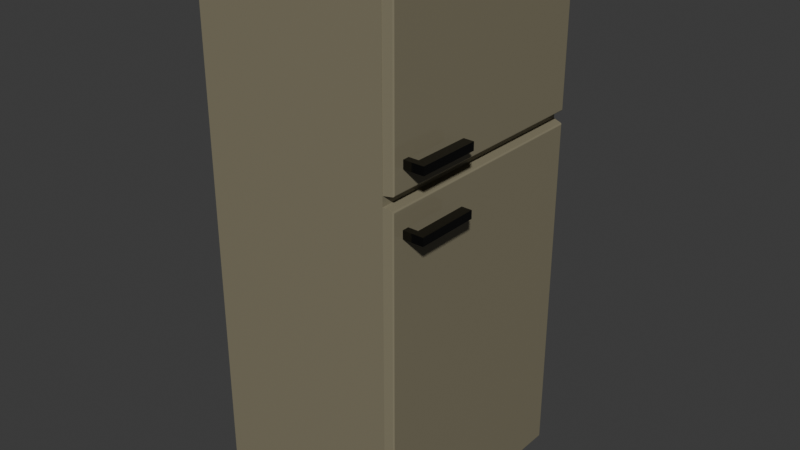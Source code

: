 # Source: kit_Fridge.blend  (saved by Blender 5.1.30; exported with 4.5.12 LTS)
import bpy
from mathutils import Matrix  # noqa: F401  (used for matrix-valued properties, if any)

bpy.ops.wm.read_factory_settings(use_empty=True)
scene = bpy.context.scene
scene.name = 'Scene'

# ---- collections
col_collection = bpy.data.collections.new('Collection'); scene.collection.children.link(col_collection)

# ---- materials (node trees are filled in below, after node groups)
mat_material = bpy.data.materials.new('Material')
mat_material.alpha_threshold = 0.0
mat_material.use_backface_culling_lightprobe_volume = False
mat_material.roughness = 0.5
mat_material.line_color = (0.0, 0.0, 0.0, 1.0)
mat_metal = bpy.data.materials.new('Metal')
mat_metal.alpha_threshold = 0.0
mat_metal.use_backface_culling_lightprobe_volume = False
mat_metal.roughness = 0.5
mat_metal.line_color = (0.0, 0.0, 0.0, 1.0)

# ---- material node trees
mat_material.use_nodes = True; mat_material.node_tree.nodes.clear()
_N = mat_material.node_tree.nodes; _L = mat_material.node_tree.links
n0 = _N.new('ShaderNodeOutputMaterial'); n0.name = 'Material Output'; n0.location = (200, 100)
n1 = _N.new('ShaderNodeBsdfPrincipled'); n1.name = 'Principled BSDF'; n1.location = (-200, 100)
n1.inputs[0].default_value = (0.2356, 0.2125, 0.1408, 1.0)
n1.inputs[2].default_value = 0.1161
_L.new(n1.outputs[0], n0.inputs[0])
n0.is_active_output = True
mat_metal.use_nodes = True; mat_metal.node_tree.nodes.clear()
_N = mat_metal.node_tree.nodes; _L = mat_metal.node_tree.links
n0 = _N.new('ShaderNodeOutputMaterial'); n0.name = 'Material Output'; n0.location = (200, 100)
n1 = _N.new('ShaderNodeBsdfPrincipled'); n1.name = 'Principled BSDF'; n1.location = (-200, 100)
n1.inputs[0].default_value = (0.06908, 0.06908, 0.06908, 1.0)
n1.inputs[1].default_value = 1.0
n1.inputs[2].default_value = 0.1339
_L.new(n1.outputs[0], n0.inputs[0])
n0.is_active_output = True

# ---- world
world_world = bpy.data.worlds.new('World'); scene.world = world_world
world_world.use_nodes = True; world_world.node_tree.nodes.clear()
_N = world_world.node_tree.nodes; _L = world_world.node_tree.links
n0 = _N.new('ShaderNodeOutputWorld'); n0.name = 'World Output'; n0.location = (200, 100)
n1 = _N.new('ShaderNodeBackground'); n1.name = 'Background'; n1.location = (-200, 100)
n1.inputs[0].default_value = (0.05088, 0.05088, 0.05088, 1.0)
_L.new(n1.outputs[0], n0.inputs[0])
n0.is_active_output = True
world_world.color = (0.05088, 0.05088, 0.05088)
world_world.sun_shadow_jitter_overblur = 0.0

# ---- meshes
me_cube = bpy.data.meshes.new('Cube')
me_cube.from_pydata([(0.325, 0.4, 1.78), (0.325, 0.4, 0.0), (0.325, -0.4, 1.78), (0.325, -0.4, 0.0), (-0.325, 0.4, 1.78), (-0.325, 0.4, 0.0), (-0.325, -0.4, 1.78), (-0.325, -0.4, 0.0), (0.325, 0.4, 1.206), (-0.325, -0.4, 1.206), (0.325, -0.4, 1.206), (-0.325, 0.4, 1.206), (0.325, 0.3785, 1.765), (0.325, -0.3785, 1.765), (0.325, 0.3785, 1.222), (0.325, -0.3785, 1.222), (-0.202, 0.3785, 1.765), (-0.202, -0.3785, 1.765), (-0.202, 0.3785, 1.222), (-0.202, -0.3785, 1.222), (0.325, 0.3807, 1.177), (0.325, 0.3807, 0.02914), (0.325, -0.3807, 1.177), (0.325, -0.3807, 0.02914), (-0.1676, 0.3807, 1.177), (-0.1676, 0.3807, 0.02914), (-0.1676, -0.3807, 1.177), (-0.1676, -0.3807, 0.02914), (0.325, 0.4, 0.7929), (0.325, 0.4, 0.8155), (0.325, 0.4, 0.3908), (0.325, 0.4, 0.4134), (0.325, -0.4, 0.8155), (0.325, -0.4, 0.7929), (0.325, -0.4, 0.4134), (0.325, -0.4, 0.3908), (-0.325, 0.4, 0.8154), (-0.325, 0.4, 0.793), (-0.325, 0.4, 0.4133), (-0.325, 0.4, 0.3909), (-0.325, -0.4, 0.4133), (-0.325, -0.4, 0.3909), (-0.325, -0.4, 0.8154), (-0.325, -0.4, 0.793), (0.325, 0.3807, 0.7832), (0.325, 0.3807, 0.8057), (0.325, 0.3807, 0.4006), (0.325, 0.3807, 0.4231), (0.325, -0.3807, 0.8057), (0.325, -0.3807, 0.7832), (0.325, -0.3807, 0.4231), (0.325, -0.3807, 0.4006), (-0.1676, 0.3807, 0.8057), (-0.1676, 0.3807, 0.7832), (-0.1676, 0.3807, 0.4231), (-0.1676, 0.3807, 0.4006), (-0.1676, -0.3807, 0.7832), (-0.1676, -0.3807, 0.8057), (-0.1676, -0.3807, 0.4006), (-0.1676, -0.3807, 0.4231)], [], [(0, 4, 6, 2), (10, 2, 6, 9), (9, 6, 4, 11), (5, 1, 3, 7), (2, 10, 15, 13), (11, 4, 0, 8), (8, 10, 22, 20), (15, 14, 18, 19), (8, 0, 12, 14), (10, 8, 14, 15), (0, 2, 13, 12), (18, 16, 17, 19), (14, 12, 16, 18), (13, 15, 19, 17), (12, 13, 17, 16), (23, 21, 25, 27), (3, 1, 21, 23), (20, 22, 26, 24), (59, 50, 47, 54), (50, 51, 46, 47), (31, 47, 46, 30), (29, 45, 44, 28), (33, 49, 48, 32), (35, 51, 50, 34), (34, 40, 41, 35), (32, 42, 43, 33), (40, 38, 39, 41), (42, 36, 37, 43), (38, 31, 30, 39), (36, 29, 28, 37), (29, 8, 20, 45), (38, 37, 28, 31), (31, 28, 44, 47), (36, 11, 8, 29), (5, 39, 30, 1), (1, 30, 46, 21), (10, 32, 48, 22), (34, 33, 43, 40), (32, 10, 9, 42), (33, 34, 50, 49), (3, 35, 41, 7), (35, 3, 23, 51), (42, 9, 11, 36), (40, 43, 37, 38), (7, 41, 39, 5), (45, 20, 24, 52), (47, 44, 53, 54), (21, 46, 55, 25), (49, 50, 59, 56), (22, 48, 57, 26), (51, 23, 27, 58), (54, 53, 56, 59), (52, 24, 26, 57), (25, 55, 58, 27), (55, 46, 51, 58), (48, 49, 44, 45), (57, 48, 45, 52), (53, 44, 49, 56)])
_uv = me_cube.uv_layers.new(name='UVMap')
_uv.uv.foreach_set('vector', [0.625, 0.5, 0.875, 0.5, 0.875, 0.75, 0.625, 0.75, 0.5444, 0.75, 0.625, 0.75, 0.625, 1.0, 0.5444, 1.0, 0.5444, 0.0, 0.625, 0.0, 0.625, 0.25, 0.5444, 0.25, 0.125, 0.5, 0.375, 0.5, 0.375, 0.75, 0.125, 0.75, 0.625, 0.75, 0.5444, 0.75, 0.5444, 0.75, 0.625, 0.75, 0.5444, 0.25, 0.625, 0.25, 0.625, 0.5, 0.5444, 0.5, 0.5444, 0.5, 0.5444, 0.75, 0.5444, 0.75, 0.5444, 0.5, 0.5444, 0.75, 0.5444, 0.5, 0.5444, 0.5, 0.5444, 0.75, 0.5444, 0.5, 0.625, 0.5, 0.625, 0.5, 0.5444, 0.5, 0.5444, 0.75, 0.5444, 0.5, 0.5444, 0.5, 0.5444, 0.75, 0.625, 0.5, 0.625, 0.75, 0.625, 0.75, 0.625, 0.5, 0.5444, 0.5, 0.625, 0.5, 0.625, 0.75, 0.5444, 0.75, 0.5444, 0.5, 0.625, 0.5, 0.625, 0.5, 0.5444, 0.5, 0.625, 0.75, 0.5444, 0.75, 0.5444, 0.75, 0.625, 0.75, 0.625, 0.5, 0.625, 0.75, 0.625, 0.75, 0.625, 0.5, 0.375, 0.75, 0.375, 0.5, 0.375, 0.5, 0.375, 0.75, 0.375, 0.75, 0.375, 0.5, 0.375, 0.5, 0.375, 0.75, 0.5444, 0.5, 0.5444, 0.75, 0.5444, 0.75, 0.5444, 0.5, 0.0, 0.0, 0.0, 0.0, 0.0, 0.0, 0.0, 0.0, 0.4331, 0.75, 0.4298, 0.75, 0.4298, 0.5, 0.4331, 0.5, 0.4331, 0.5, 0.4331, 0.5, 0.4298, 0.5, 0.4299, 0.5, 0.4895, 0.5, 0.4896, 0.5, 0.4863, 0.5, 0.4864, 0.5, 0.4864, 0.75, 0.4863, 0.75, 0.4896, 0.75, 0.4895, 0.75, 0.4299, 0.75, 0.4298, 0.75, 0.4331, 0.75, 0.4331, 0.75, 0.4331, 0.75, 0.4331, 1.0, 0.4299, 1.0, 0.4299, 0.75, 0.4895, 0.75, 0.4895, 1.0, 0.4864, 1.0, 0.4864, 0.75, 0.4331, 0.0, 0.4331, 0.25, 0.4299, 0.25, 0.4299, 0.0, 0.4895, 0.0, 0.4895, 0.25, 0.4864, 0.25, 0.4864, 0.0, 0.4331, 0.25, 0.4331, 0.5, 0.4299, 0.5, 0.4299, 0.25, 0.4895, 0.25, 0.4895, 0.5, 0.4864, 0.5, 0.4864, 0.25, 0.4895, 0.5, 0.5444, 0.5, 0.5444, 0.5, 0.4896, 0.5, 0.4331, 0.25, 0.4864, 0.25, 0.4864, 0.5, 0.4331, 0.5, 0.4331, 0.5, 0.4864, 0.5, 0.4863, 0.5, 0.4331, 0.5, 0.4895, 0.25, 0.5444, 0.25, 0.5444, 0.5, 0.4895, 0.5, 0.375, 0.25, 0.4299, 0.25, 0.4299, 0.5, 0.375, 0.5, 0.375, 0.5, 0.4299, 0.5, 0.4298, 0.5, 0.375, 0.5, 0.5444, 0.75, 0.4895, 0.75, 0.4896, 0.75, 0.5444, 0.75, 0.4331, 0.75, 0.4864, 0.75, 0.4864, 1.0, 0.4331, 1.0, 0.4895, 0.75, 0.5444, 0.75, 0.5444, 1.0, 0.4895, 1.0, 0.4864, 0.75, 0.4331, 0.75, 0.4331, 0.75, 0.4863, 0.75, 0.375, 0.75, 0.4299, 0.75, 0.4299, 1.0, 0.375, 1.0, 0.4299, 0.75, 0.375, 0.75, 0.375, 0.75, 0.4298, 0.75, 0.4895, 0.0, 0.5444, 0.0, 0.5444, 0.25, 0.4895, 0.25, 0.4331, 0.0, 0.4864, 0.0, 0.4864, 0.25, 0.4331, 0.25, 0.375, 0.0, 0.4299, 0.0, 0.4299, 0.25, 0.375, 0.25, 0.4896, 0.5, 0.5444, 0.5, 0.5444, 0.5, 0.4896, 0.5, 0.4331, 0.5, 0.4863, 0.5, 0.4863, 0.5, 0.4331, 0.5, 0.375, 0.5, 0.4298, 0.5, 0.4298, 0.5, 0.375, 0.5, 0.4863, 0.75, 0.4331, 0.75, 0.4331, 0.75, 0.4863, 0.75, 0.5444, 0.75, 0.4896, 0.75, 0.4896, 0.75, 0.5444, 0.75, 0.4298, 0.75, 0.375, 0.75, 0.375, 0.75, 0.4298, 0.75, 0.4331, 0.5, 0.4863, 0.5, 0.4863, 0.75, 0.4331, 0.75, 0.4896, 0.5, 0.5444, 0.5, 0.5444, 0.75, 0.4896, 0.75, 0.375, 0.5, 0.4298, 0.5, 0.4298, 0.75, 0.375, 0.75, 0.0, 0.0, 0.0, 0.0, 0.0, 0.0, 0.0, 0.0, 0.4896, 0.75, 0.4863, 0.75, 0.4863, 0.5, 0.4896, 0.5, 0.0, 0.0, 0.0, 0.0, 0.0, 0.0, 0.0, 0.0, 0.0, 0.0, 0.0, 0.0, 0.0, 0.0, 0.0, 0.0])
me_cube.materials.append(mat_material)
me_cube.use_mirror_vertex_groups = False
me_cube.update()
me_cube_001 = bpy.data.meshes.new('Cube.001')
me_cube_001.from_pydata([(0.0, 0.0, 0.2799), (0.0, -0.7967, 0.2799), (0.0, 0.0, -0.2799), (0.0, -0.7967, -0.2799), (0.03344, -0.008548, 0.2722), (0.02893, -0.004519, 0.2767), (0.03313, -0.007211, 0.2738), (0.03217, -0.005962, 0.2752), (0.03067, -0.005019, 0.2763), (0.02893, -0.7921, 0.2767), (0.03344, -0.7881, 0.2722), (0.03067, -0.7916, 0.2763), (0.03217, -0.7907, 0.2752), (0.03313, -0.7894, 0.2738), (0.03344, -0.008548, -0.2722), (0.02893, -0.004519, -0.2767), (0.03313, -0.007211, -0.2738), (0.03217, -0.005962, -0.2752), (0.03067, -0.005018, -0.2763), (0.02893, -0.7921, -0.2767), (0.03344, -0.7881, -0.2722), (0.03067, -0.7916, -0.2763), (0.03217, -0.7907, -0.2752), (0.03313, -0.7894, -0.2738)], [], [(2, 3, 1, 0), (5, 9, 11, 8), (8, 11, 12, 7), (7, 12, 13, 6), (6, 13, 10, 4), (4, 14, 16, 6), (6, 16, 17, 7), (7, 17, 18, 8), (8, 18, 15, 5), (9, 19, 21, 11), (11, 21, 22, 12), (12, 22, 23, 13), (13, 23, 20, 10), (14, 20, 23, 16), (16, 23, 22, 17), (17, 22, 21, 18), (18, 21, 19, 15), (0, 1, 9, 5), (14, 4, 10, 20), (2, 0, 5, 15), (1, 3, 19, 9), (3, 2, 15, 19)])
_uv = me_cube_001.uv_layers.new(name='UVMap')
_uv.uv.foreach_set('vector', [0.5444, 0.5, 0.5444, 0.75, 0.625, 0.75, 0.625, 0.5, 0.625, 0.5, 0.625, 0.75, 0.625, 0.75, 0.625, 0.5, 0.625, 0.5, 0.625, 0.75, 0.6249, 0.7499, 0.6249, 0.5001, 0.6249, 0.5001, 0.6249, 0.7499, 0.6246, 0.7494, 0.6246, 0.5006, 0.6246, 0.5006, 0.6246, 0.7494, 0.6244, 0.7489, 0.6244, 0.5011, 0.6244, 0.5011, 0.545, 0.5011, 0.5448, 0.5006, 0.6246, 0.5006, 0.6246, 0.5006, 0.5448, 0.5006, 0.5445, 0.5001, 0.6249, 0.5001, 0.6249, 0.5001, 0.5445, 0.5001, 0.5444, 0.5, 0.625, 0.5, 0.625, 0.5, 0.5444, 0.5, 0.5444, 0.5, 0.625, 0.5, 0.625, 0.75, 0.5444, 0.75, 0.5444, 0.75, 0.625, 0.75, 0.625, 0.75, 0.5444, 0.75, 0.5445, 0.7499, 0.6249, 0.7499, 0.6249, 0.7499, 0.5445, 0.7499, 0.5448, 0.7494, 0.6246, 0.7494, 0.6246, 0.7494, 0.5448, 0.7494, 0.545, 0.7489, 0.6244, 0.7489, 0.545, 0.5011, 0.545, 0.7489, 0.5448, 0.7494, 0.5448, 0.5006, 0.5448, 0.5006, 0.5448, 0.7494, 0.5445, 0.7499, 0.5445, 0.5001, 0.5445, 0.5001, 0.5445, 0.7499, 0.5444, 0.75, 0.5444, 0.5, 0.5444, 0.5, 0.5444, 0.75, 0.5444, 0.75, 0.5444, 0.5, 0.625, 0.5, 0.625, 0.75, 0.625, 0.75, 0.625, 0.5, 0.545, 0.5011, 0.6244, 0.5011, 0.6244, 0.7489, 0.545, 0.7489, 0.5444, 0.5, 0.625, 0.5, 0.625, 0.5, 0.5444, 0.5, 0.625, 0.75, 0.5444, 0.75, 0.5444, 0.75, 0.625, 0.75, 0.5444, 0.75, 0.5444, 0.5, 0.5444, 0.5, 0.5444, 0.75])
me_cube_001.materials.append(mat_material)
me_cube_001.use_mirror_vertex_groups = False
me_cube_001.update()
me_cube_002 = bpy.data.meshes.new('Cube.002')
me_cube_002.from_pydata([(-0.1854, 0.0, 0.06399), (-0.1697, 0.0, 0.06399), (-0.1722, 0.377, 0.06071), (-0.1828, 0.377, 0.06071), (0.1042, 0.377, 0.06071), (0.09357, 0.377, 0.06071), (0.05648, 0.0, 0.06399), (0.07218, 0.0, 0.06399), (0.06964, 0.377, 0.06071), (0.05902, 0.377, 0.06071), (0.02193, 0.0, 0.06399), (0.03763, 0.0, 0.06399), (0.03509, 0.377, 0.06071), (0.02447, 0.377, 0.06071), (-0.01262, 0.0, 0.06399), (0.003079, 0.0, 0.06399), (0.0005402, 0.377, 0.06071), (-0.01008, 0.377, 0.06071), (-0.04716, 0.0, 0.06399), (-0.03147, 0.0, 0.06399), (-0.03401, 0.377, 0.06071), (-0.04463, 0.377, 0.06071), (-0.08171, 0.0, 0.06399), (-0.06602, 0.0, 0.06399), (-0.06856, 0.377, 0.06071), (-0.07917, 0.377, 0.06071), (-0.1163, 0.0, 0.06399), (-0.1006, 0.0, 0.06399), (-0.1031, 0.377, 0.06071), (-0.1137, 0.377, 0.06071), (-0.1508, 0.0, 0.06399), (-0.1351, 0.0, 0.06399), (-0.1377, 0.377, 0.06071), (-0.1483, 0.377, 0.06071), (0.3115, 0.377, 0.05125), (0.3009, 0.377, 0.05125), (0.2769, 0.377, 0.05125), (0.2663, 0.377, 0.05125), (0.2424, 0.377, 0.05125), (0.2318, 0.377, 0.05125), (0.2078, 0.377, 0.05125), (0.1972, 0.377, 0.05125), (0.1733, 0.377, 0.05125), (0.1627, 0.377, 0.05125), (0.1387, 0.377, 0.05125), (0.1281, 0.377, 0.05125), (0.1042, 0.377, 0.05125), (0.09357, 0.377, 0.05125), (0.06964, 0.377, 0.05125), (0.05902, 0.377, 0.05125), (0.03509, 0.377, 0.05125), (0.02447, 0.377, 0.05125), (0.0005402, 0.377, 0.05125), (-0.01008, 0.377, 0.05125), (-0.03401, 0.377, 0.05125), (-0.04463, 0.377, 0.05125), (-0.06856, 0.377, 0.05125), (-0.07917, 0.377, 0.05125), (-0.1031, 0.377, 0.05125), (-0.1137, 0.377, 0.05125), (-0.1377, 0.377, 0.05125), (-0.1483, 0.377, 0.05125), (-0.1722, 0.377, 0.05125), (-0.1828, 0.377, 0.05125), (0.2983, 0.0, 0.04797), (0.314, 0.0, 0.04797), (0.2638, 0.0, 0.04797), (0.2795, 0.0, 0.04797), (0.2292, 0.0, 0.04797), (0.2449, 0.0, 0.04797), (0.1947, 0.0, 0.04797), (0.2104, 0.0, 0.04797), (0.1601, 0.0, 0.04797), (0.1758, 0.0, 0.04797), (0.1256, 0.0, 0.04797), (0.1413, 0.0, 0.04797), (0.09103, 0.0, 0.04797), (0.1067, 0.0, 0.04797), (0.05648, 0.0, 0.04797), (0.07218, 0.0, 0.04797), (0.02193, 0.0, 0.04797), (0.03763, 0.0, 0.04797), (-0.01262, 0.0, 0.04797), (0.003079, 0.0, 0.04797), (-0.04716, 0.0, 0.04797), (-0.03147, 0.0, 0.04797), (-0.08171, 0.0, 0.04797), (-0.06602, 0.0, 0.04797), (-0.1163, 0.0, 0.04797), (-0.1006, 0.0, 0.04797), (-0.1508, 0.0, 0.04797), (-0.1351, 0.0, 0.04797), (-0.1854, 0.0, 0.04797), (-0.1697, 0.0, 0.04797), (0.1067, 0.0, 0.06399), (0.09103, 0.0, 0.06399), (0.1281, 0.377, 0.06071), (0.1387, 0.377, 0.06071), (0.1413, 0.0, 0.06399), (0.1256, 0.0, 0.06399), (0.1627, 0.377, 0.06071), (0.1733, 0.377, 0.06071), (0.1758, 0.0, 0.06399), (0.1601, 0.0, 0.06399), (0.1972, 0.377, 0.06071), (0.2078, 0.377, 0.06071), (0.2104, 0.0, 0.06399), (0.1947, 0.0, 0.06399), (0.2318, 0.377, 0.06071), (0.2424, 0.377, 0.06071), (0.2449, 0.0, 0.06399), (0.2292, 0.0, 0.06399), (0.2663, 0.377, 0.06071), (0.2769, 0.377, 0.06071), (0.2795, 0.0, 0.06399), (0.2638, 0.0, 0.06399), (0.3009, 0.377, 0.06071), (0.3115, 0.377, 0.06071), (0.314, 0.0, 0.06399), (0.2983, 0.0, 0.06399), (0.09103, 0.377, 0.06399), (0.1067, 0.377, 0.06399), (0.003079, 0.377, 0.04797), (0.003079, 0.377, 0.06399), (0.2104, 0.377, 0.04797), (0.2104, 0.377, 0.06399), (-0.03147, 0.377, 0.04797), (-0.03147, 0.377, 0.06399), (0.1758, 0.377, 0.04797), (0.1758, 0.377, 0.06399), (-0.08171, 0.377, 0.06399), (-0.08171, 0.377, 0.04797), (0.2292, 0.377, 0.06399), (0.2449, 0.377, 0.06399), (0.1947, 0.377, 0.06399), (0.1601, 0.377, 0.06399), (0.1256, 0.377, 0.06399), (0.1413, 0.377, 0.06399), (0.2638, 0.377, 0.06399), (0.2795, 0.377, 0.06399), (0.2983, 0.377, 0.06399), (0.314, 0.377, 0.06399), (-0.06602, 0.377, 0.04797), (-0.06602, 0.377, 0.06399), (0.1256, 0.377, 0.04797), (0.1601, 0.377, 0.04797), (-0.04716, 0.377, 0.06399), (-0.04716, 0.377, 0.04797), (0.1947, 0.377, 0.04797), (-0.01262, 0.377, 0.06399), (-0.01262, 0.377, 0.04797), (-0.1854, 0.377, 0.04797), (-0.1697, 0.377, 0.04797), (-0.1508, 0.377, 0.04797), (-0.1351, 0.377, 0.04797), (-0.1163, 0.377, 0.04797), (-0.1006, 0.377, 0.04797), (0.02193, 0.377, 0.04797), (0.03763, 0.377, 0.04797), (0.05648, 0.377, 0.04797), (0.07218, 0.377, 0.04797), (0.09103, 0.377, 0.04797), (0.1067, 0.377, 0.04797), (0.1413, 0.377, 0.04797), (0.2292, 0.377, 0.04797), (0.2449, 0.377, 0.04797), (0.2638, 0.377, 0.04797), (0.2795, 0.377, 0.04797), (0.2983, 0.377, 0.04797), (0.314, 0.377, 0.04797), (0.05648, 0.377, 0.06399), (0.07218, 0.377, 0.06399), (0.02193, 0.377, 0.06399), (0.03763, 0.377, 0.06399), (-0.1163, 0.377, 0.06399), (-0.1006, 0.377, 0.06399), (-0.1508, 0.377, 0.06399), (-0.1351, 0.377, 0.06399), (-0.1854, 0.377, 0.06399), (-0.1697, 0.377, 0.06399)], [], [(70, 148, 134, 107), (53, 52, 16, 17), (128, 73, 102, 129), (124, 71, 106, 125), (86, 131, 130, 22), (126, 85, 19, 127), (74, 144, 136, 99), (165, 69, 110, 133), (39, 38, 109, 108), (122, 83, 15, 123), (84, 147, 146, 18), (41, 40, 105, 104), (72, 145, 135, 103), (55, 54, 20, 21), (43, 42, 101, 100), (142, 87, 23, 143), (152, 151, 92, 93), (154, 153, 90, 91), (156, 155, 88, 89), (142, 131, 86, 87), (126, 147, 84, 85), (122, 150, 82, 83), (158, 157, 80, 81), (160, 159, 78, 79), (162, 161, 76, 77), (163, 144, 74, 75), (128, 145, 72, 73), (124, 148, 70, 71), (165, 164, 68, 69), (167, 166, 66, 67), (169, 168, 64, 65), (57, 56, 24, 25), (141, 118, 119, 140), (139, 114, 115, 138), (133, 110, 111, 132), (125, 106, 107, 134), (129, 102, 103, 135), (137, 98, 99, 136), (121, 94, 95, 120), (171, 7, 6, 170), (173, 11, 10, 172), (123, 15, 14, 149), (127, 19, 18, 146), (143, 23, 22, 130), (175, 27, 26, 174), (177, 31, 30, 176), (179, 1, 0, 178), (82, 150, 149, 14), (51, 50, 12, 13), (68, 164, 132, 111), (158, 81, 11, 173), (37, 36, 113, 112), (63, 62, 2, 3), (167, 67, 114, 139), (80, 157, 172, 10), (152, 93, 1, 179), (49, 48, 8, 9), (66, 166, 138, 115), (160, 79, 7, 171), (92, 151, 178, 0), (35, 34, 117, 116), (61, 60, 32, 33), (169, 65, 118, 141), (78, 159, 170, 6), (154, 91, 31, 177), (47, 46, 4, 5), (64, 168, 140, 119), (162, 77, 94, 121), (90, 153, 176, 30), (59, 58, 28, 29), (76, 161, 120, 95), (156, 89, 27, 175), (45, 44, 97, 96), (163, 75, 98, 137), (88, 155, 174, 26), (5, 4, 121, 120), (16, 52, 122, 123), (105, 40, 124, 125), (20, 54, 126, 127), (101, 42, 128, 129), (57, 25, 130, 131), (108, 109, 133, 132), (104, 105, 125, 134), (100, 101, 129, 135), (96, 97, 137, 136), (112, 113, 139, 138), (116, 117, 141, 140), (24, 56, 142, 143), (45, 96, 136, 144), (43, 100, 135, 145), (55, 21, 146, 147), (41, 104, 134, 148), (53, 17, 149, 150), (62, 63, 151, 152), (60, 61, 153, 154), (58, 59, 155, 156), (56, 57, 131, 142), (54, 55, 147, 126), (52, 53, 150, 122), (50, 51, 157, 158), (48, 49, 159, 160), (46, 47, 161, 162), (44, 45, 144, 163), (42, 43, 145, 128), (40, 41, 148, 124), (38, 39, 164, 165), (36, 37, 166, 167), (34, 35, 168, 169), (9, 8, 171, 170), (13, 12, 173, 172), (17, 16, 123, 149), (21, 20, 127, 146), (25, 24, 143, 130), (29, 28, 175, 174), (33, 32, 177, 176), (3, 2, 179, 178), (109, 38, 165, 133), (39, 108, 132, 164), (12, 50, 158, 173), (51, 13, 172, 157), (113, 36, 167, 139), (37, 112, 138, 166), (2, 62, 152, 179), (63, 3, 178, 151), (8, 48, 160, 171), (49, 9, 170, 159), (117, 34, 169, 141), (35, 116, 140, 168), (32, 60, 154, 177), (61, 33, 176, 153), (4, 46, 162, 121), (47, 5, 120, 161), (28, 58, 156, 175), (59, 29, 174, 155), (97, 44, 163, 137)])
_uv = me_cube_002.uv_layers.new(name='UVMap')
_uv.uv.foreach_set('vector', [0.0, 0.0, 0.0, 0.0, 0.0, 0.0, 0.0, 0.0, 0.0, 0.0, 0.0, 0.0, 0.0, 0.0, 0.0, 0.0, 0.0, 0.0, 0.0, 0.0, 0.0, 0.0, 0.0, 0.0, 0.0, 0.0, 0.0, 0.0, 0.0, 0.0, 0.0, 0.0, 0.0, 0.0, 0.0, 0.0, 0.0, 0.0, 0.0, 0.0, 0.0, 0.0, 0.0, 0.0, 0.0, 0.0, 0.0, 0.0, 0.0, 0.0, 0.0, 0.0, 0.0, 0.0, 0.0, 0.0, 0.0, 0.0, 0.0, 0.0, 0.0, 0.0, 0.0, 0.0, 0.0, 0.0, 0.0, 0.0, 0.0, 0.0, 0.0, 0.0, 0.0, 0.0, 0.0, 0.0, 0.0, 0.0, 0.0, 0.0, 0.0, 0.0, 0.0, 0.0, 0.0, 0.0, 0.0, 0.0, 0.0, 0.0, 0.0, 0.0, 0.0, 0.0, 0.0, 0.0, 0.0, 0.0, 0.0, 0.0, 0.0, 0.0, 0.0, 0.0, 0.0, 0.0, 0.0, 0.0, 0.0, 0.0, 0.0, 0.0, 0.0, 0.0, 0.0, 0.0, 0.0, 0.0, 0.0, 0.0, 0.0, 0.0, 0.0, 0.0, 0.0, 0.0, 0.0, 0.0, 0.0, 0.0, 0.0, 0.0, 0.0, 0.0, 0.0, 0.0, 0.0, 0.0, 0.0, 0.0, 0.0, 0.0, 0.0, 0.0, 0.0, 0.0, 0.0, 0.0, 0.0, 0.0, 0.0, 0.0, 0.0, 0.0, 0.0, 0.0, 0.0, 0.0, 0.0, 0.0, 0.0, 0.0, 0.0, 0.0, 0.0, 0.0, 0.0, 0.0, 0.0, 0.0, 0.0, 0.0, 0.0, 0.0, 0.0, 0.0, 0.0, 0.0, 0.0, 0.0, 0.0, 0.0, 0.0, 0.0, 0.0, 0.0, 0.0, 0.0, 0.0, 0.0, 0.0, 0.0, 0.0, 0.0, 0.0, 0.0, 0.0, 0.0, 0.0, 0.0, 0.0, 0.0, 0.0, 0.0, 0.0, 0.0, 0.0, 0.0, 0.0, 0.0, 0.0, 0.0, 0.0, 0.0, 0.0, 0.0, 0.0, 0.0, 0.0, 0.0, 0.0, 0.0, 0.0, 0.0, 0.0, 0.0, 0.0, 0.0, 0.0, 0.0, 0.0, 0.0, 0.0, 0.0, 0.0, 0.0, 0.0, 0.0, 0.0, 0.0, 0.0, 0.0, 0.0, 0.0, 0.0, 0.0, 0.0, 0.0, 0.0, 0.0, 0.0, 0.0, 0.0, 0.0, 0.0, 0.0, 0.0, 0.0, 0.0, 0.0, 0.0, 0.0, 0.0, 0.0, 0.0, 0.0, 0.0, 0.0, 0.0, 0.0, 0.0, 0.0, 0.0, 0.0, 0.0, 0.0, 0.0, 0.0, 0.0, 0.0, 0.0, 0.0, 0.0, 0.0, 0.0, 0.0, 0.0, 0.0, 0.0, 0.0, 0.0, 0.0, 0.0, 0.0, 0.0, 0.0, 0.0, 0.0, 0.0, 0.0, 0.0, 0.0, 0.0, 0.0, 0.0, 0.0, 0.0, 0.0, 0.0, 0.0, 0.0, 0.0, 0.0, 0.0, 0.0, 0.0, 0.0, 0.0, 0.0, 0.0, 0.0, 0.0, 0.0, 0.0, 0.0, 0.0, 0.0, 0.0, 0.0, 0.0, 0.0, 0.0, 0.0, 0.0, 0.0, 0.0, 0.0, 0.0, 0.0, 0.0, 0.0, 0.0, 0.0, 0.0, 0.0, 0.0, 0.0, 0.0, 0.0, 0.0, 0.0, 0.0, 0.0, 0.0, 0.0, 0.0, 0.0, 0.0, 0.0, 0.0, 0.0, 0.0, 0.0, 0.0, 0.0, 0.0, 0.0, 0.0, 0.0, 0.0, 0.0, 0.0, 0.0, 0.0, 0.0, 0.0, 0.0, 0.0, 0.0, 0.0, 0.0, 0.0, 0.0, 0.0, 0.0, 0.0, 0.0, 0.0, 0.0, 0.0, 0.0, 0.0, 0.0, 0.0, 0.0, 0.0, 0.0, 0.0, 0.0, 0.0, 0.0, 0.0, 0.0, 0.0, 0.0, 0.0, 0.0, 0.0, 0.0, 0.0, 0.0, 0.0, 0.0, 0.0, 0.0, 0.0, 0.0, 0.0, 0.0, 0.0, 0.0, 0.0, 0.0, 0.0, 0.0, 0.0, 0.0, 0.0, 0.0, 0.0, 0.0, 0.0, 0.0, 0.0, 0.0, 0.0, 0.0, 0.0, 0.0, 0.0, 0.0, 0.0, 0.0, 0.0, 0.0, 0.0, 0.0, 0.0, 0.0, 0.0, 0.0, 0.0, 0.0, 0.0, 0.0, 0.0, 0.0, 0.0, 0.0, 0.0, 0.0, 0.0, 0.0, 0.0, 0.0, 0.0, 0.0, 0.0, 0.0, 0.0, 0.0, 0.0, 0.0, 0.0, 0.0, 0.0, 0.0, 0.0, 0.0, 0.0, 0.0, 0.0, 0.0, 0.0, 0.0, 0.0, 0.0, 0.0, 0.0, 0.0, 0.0, 0.0, 0.0, 0.0, 0.0, 0.0, 0.0, 0.0, 0.0, 0.0, 0.0, 0.0, 0.0, 0.0, 0.0, 0.0, 0.0, 0.0, 0.0, 0.0, 0.0, 0.0, 0.0, 0.0, 0.0, 0.0, 0.0, 0.0, 0.0, 0.0, 0.0, 0.0, 0.0, 0.0, 0.0, 0.0, 0.0, 0.0, 0.0, 0.0, 0.0, 0.0, 0.0, 0.0, 0.0, 0.0, 0.0, 0.0, 0.0, 0.0, 0.0, 0.0, 0.0, 0.0, 0.0, 0.0, 0.0, 0.0, 0.0, 0.0, 0.0, 0.0, 0.0, 0.0, 0.0, 0.0, 0.0, 0.0, 0.0, 0.0, 0.0, 0.0, 0.0, 0.0, 0.0, 0.0, 0.0, 0.0, 0.0, 0.0, 0.0, 0.0, 0.0, 0.0, 0.0, 0.0, 0.0, 0.0, 0.0, 0.0, 0.0, 0.0, 0.0, 0.0, 0.0, 0.0, 0.0, 0.0, 0.0, 0.0, 0.0, 0.0, 0.0, 0.0, 0.0, 0.0, 0.0, 0.0, 0.0, 0.0, 0.0, 0.0, 0.0, 0.0, 0.0, 0.0, 0.0, 0.0, 0.0, 0.0, 0.0, 0.0, 0.0, 0.0, 0.0, 0.0, 0.0, 0.0, 0.0, 0.0, 0.0, 0.0, 0.0, 0.0, 0.0, 0.0, 0.0, 0.0, 0.0, 0.0, 0.0, 0.0, 0.0, 0.0, 0.0, 0.0, 0.0, 0.0, 0.0, 0.0, 0.0, 0.0, 0.0, 0.0, 0.0, 0.0, 0.0, 0.0, 0.0, 0.0, 0.0, 0.0, 0.0, 0.0, 0.0, 0.0, 0.0, 0.0, 0.0, 0.0, 0.0, 0.0, 0.0, 0.0, 0.0, 0.0, 0.0, 0.0, 0.0, 0.0, 0.0, 0.0, 0.0, 0.0, 0.0, 0.0, 0.0, 0.0, 0.0, 0.0, 0.0, 0.0, 0.0, 0.0, 0.0, 0.0, 0.0, 0.0, 0.0, 0.0, 0.0, 0.0, 0.0, 0.0, 0.0, 0.0, 0.0, 0.0, 0.0, 0.0, 0.0, 0.0, 0.0, 0.0, 0.0, 0.0, 0.0, 0.0, 0.0, 0.0, 0.0, 0.0, 0.0, 0.0, 0.0, 0.0, 0.0, 0.0, 0.0, 0.0, 0.0, 0.0, 0.0, 0.0, 0.0, 0.0, 0.0, 0.0, 0.0, 0.0, 0.0, 0.0, 0.0, 0.0, 0.0, 0.0, 0.0, 0.0, 0.0, 0.0, 0.0, 0.0, 0.0, 0.0, 0.0, 0.0, 0.0, 0.0, 0.0, 0.0, 0.0, 0.0, 0.0, 0.0, 0.0, 0.0, 0.0, 0.0, 0.0, 0.0, 0.0, 0.0, 0.0, 0.0, 0.0, 0.0, 0.0, 0.0, 0.0, 0.0, 0.0, 0.0, 0.0, 0.0, 0.0, 0.0, 0.0, 0.0, 0.0, 0.0, 0.0, 0.0, 0.0, 0.0, 0.0, 0.0, 0.0, 0.0, 0.0, 0.0, 0.0, 0.0, 0.0, 0.0, 0.0, 0.0, 0.0, 0.0, 0.0, 0.0, 0.0, 0.0, 0.0, 0.0, 0.0, 0.0, 0.0, 0.0, 0.0, 0.0, 0.0, 0.0, 0.0, 0.0, 0.0, 0.0, 0.0, 0.0, 0.0, 0.0, 0.0, 0.0, 0.0, 0.0, 0.0, 0.0, 0.0, 0.0, 0.0, 0.0, 0.0, 0.0, 0.0, 0.0, 0.0, 0.0, 0.0, 0.0, 0.0, 0.0, 0.0, 0.0, 0.0, 0.0, 0.0, 0.0, 0.0, 0.0, 0.0, 0.0, 0.0, 0.0, 0.0, 0.0, 0.0, 0.0, 0.0, 0.0, 0.0, 0.0, 0.0, 0.0, 0.0, 0.0, 0.0, 0.0, 0.0, 0.0, 0.0, 0.0, 0.0, 0.0, 0.0, 0.0, 0.0, 0.0, 0.0, 0.0, 0.0, 0.0, 0.0, 0.0, 0.0, 0.0, 0.0, 0.0, 0.0, 0.0, 0.0, 0.0, 0.0, 0.0, 0.0, 0.0, 0.0, 0.0, 0.0, 0.0, 0.0, 0.0, 0.0, 0.0, 0.0, 0.0, 0.0, 0.0, 0.0, 0.0, 0.0, 0.0, 0.0, 0.0, 0.0, 0.0, 0.0, 0.0, 0.0, 0.0, 0.0, 0.0, 0.0, 0.0, 0.0, 0.0, 0.0, 0.0, 0.0, 0.0, 0.0, 0.0, 0.0, 0.0, 0.0, 0.0, 0.0, 0.0, 0.0, 0.0, 0.0, 0.0, 0.0, 0.0, 0.0, 0.0, 0.0, 0.0, 0.0, 0.0, 0.0, 0.0, 0.0, 0.0, 0.0, 0.0, 0.0, 0.0, 0.0, 0.0, 0.0, 0.0, 0.0, 0.0, 0.0, 0.0, 0.0, 0.0, 0.0, 0.0, 0.0, 0.0, 0.0, 0.0, 0.0, 0.0, 0.0, 0.0, 0.0, 0.0, 0.0, 0.0, 0.0, 0.0, 0.0, 0.0, 0.0, 0.0, 0.0, 0.0, 0.0, 0.0, 0.0, 0.0, 0.0, 0.0, 0.0, 0.0, 0.0, 0.0, 0.0, 0.0, 0.0, 0.0, 0.0, 0.0, 0.0, 0.0, 0.0, 0.0, 0.0, 0.0, 0.0, 0.0, 0.0, 0.0, 0.0, 0.0, 0.0, 0.0, 0.0, 0.0, 0.0, 0.0, 0.0, 0.0, 0.0, 0.0, 0.0, 0.0, 0.0, 0.0, 0.0, 0.0, 0.0, 0.0, 0.0, 0.0, 0.0, 0.0, 0.0, 0.0, 0.0, 0.0, 0.0, 0.0, 0.0, 0.0, 0.0, 0.0, 0.0, 0.0, 0.0, 0.0, 0.0, 0.0, 0.0, 0.0, 0.0, 0.0, 0.0, 0.0, 0.0, 0.0, 0.0, 0.0, 0.0, 0.0, 0.0, 0.0, 0.0, 0.0, 0.0, 0.0, 0.0, 0.0, 0.0, 0.0, 0.0, 0.0, 0.0, 0.0])
me_cube_002.materials.append(mat_metal)
me_cube_002.use_mirror_vertex_groups = False
me_cube_002.update()
me_cube_004 = bpy.data.meshes.new('Cube.004')
me_cube_004.from_pydata([(0.0, 0.0, -0.594), (0.0, -0.8, -0.594), (0.0, 0.0, 0.594), (0.0, -0.8, 0.594), (0.02733, -0.004512, 0.5873), (0.03177, -0.008569, 0.5822), (0.02905, -0.005023, 0.5866), (0.03052, -0.005976, 0.5854), (0.03147, -0.007231, 0.5839), (0.03177, -0.008569, -0.5822), (0.02733, -0.004512, -0.5873), (0.03147, -0.007231, -0.5839), (0.03052, -0.005976, -0.5854), (0.02905, -0.005023, -0.5866), (0.03177, -0.7914, 0.5822), (0.02733, -0.7955, 0.5873), (0.03147, -0.7928, 0.5839), (0.03052, -0.794, 0.5854), (0.02905, -0.795, 0.5866), (0.02733, -0.7955, -0.5873), (0.03177, -0.7914, -0.5822), (0.02905, -0.795, -0.5866), (0.03052, -0.794, -0.5854), (0.03147, -0.7928, -0.5839)], [], [(0, 1, 3, 2), (5, 9, 11, 8), (8, 11, 12, 7), (7, 12, 13, 6), (6, 13, 10, 4), (15, 19, 21, 18), (18, 21, 22, 17), (17, 22, 23, 16), (16, 23, 20, 14), (19, 10, 13, 21), (21, 13, 12, 22), (22, 12, 11, 23), (23, 11, 9, 20), (4, 15, 18, 6), (6, 18, 17, 7), (7, 17, 16, 8), (8, 16, 14, 5), (0, 2, 4, 10), (9, 5, 14, 20), (2, 3, 15, 4), (1, 0, 10, 19), (3, 1, 19, 15)])
_uv = me_cube_004.uv_layers.new(name='UVMap')
_uv.uv.foreach_set('vector', [0.375, 0.5, 0.375, 0.75, 0.5444, 0.75, 0.5444, 0.5, 0.5438, 0.5011, 0.3756, 0.5011, 0.3753, 0.5006, 0.5441, 0.5006, 0.5441, 0.5006, 0.3753, 0.5006, 0.3751, 0.5001, 0.5444, 0.5001, 0.5444, 0.5001, 0.3751, 0.5001, 0.375, 0.5, 0.5444, 0.5, 0.5444, 0.5, 0.375, 0.5, 0.375, 0.5, 0.5444, 0.5, 0.5444, 0.75, 0.375, 0.75, 0.375, 0.75, 0.5444, 0.75, 0.5444, 0.75, 0.375, 0.75, 0.3751, 0.7499, 0.5444, 0.7499, 0.5444, 0.7499, 0.3751, 0.7499, 0.3753, 0.7494, 0.5441, 0.7494, 0.5441, 0.7494, 0.3753, 0.7494, 0.3756, 0.7489, 0.5438, 0.7489, 0.375, 0.75, 0.375, 0.5, 0.375, 0.5, 0.375, 0.75, 0.375, 0.75, 0.375, 0.5, 0.3751, 0.5001, 0.3751, 0.7499, 0.3751, 0.7499, 0.3751, 0.5001, 0.3753, 0.5006, 0.3753, 0.7494, 0.3753, 0.7494, 0.3753, 0.5006, 0.3756, 0.5011, 0.3756, 0.7489, 0.5444, 0.5, 0.5444, 0.75, 0.5444, 0.75, 0.5444, 0.5, 0.5444, 0.5, 0.5444, 0.75, 0.5444, 0.7499, 0.5444, 0.5001, 0.5444, 0.5001, 0.5444, 0.7499, 0.5441, 0.7494, 0.5441, 0.5006, 0.5441, 0.5006, 0.5441, 0.7494, 0.5438, 0.7489, 0.5438, 0.5011, 0.375, 0.5, 0.5444, 0.5, 0.5444, 0.5, 0.375, 0.5, 0.3756, 0.5011, 0.5438, 0.5011, 0.5438, 0.7489, 0.3756, 0.7489, 0.5444, 0.5, 0.5444, 0.75, 0.5444, 0.75, 0.5444, 0.5, 0.375, 0.75, 0.375, 0.5, 0.375, 0.5, 0.375, 0.75, 0.5444, 0.75, 0.375, 0.75, 0.375, 0.75, 0.5444, 0.75])
me_cube_004.materials.append(mat_material)
me_cube_004.use_mirror_vertex_groups = False
me_cube_004.update()
me_cube_005 = bpy.data.meshes.new('Cube.005')
me_cube_005.from_pydata([(0.03308, -0.01101, -0.0134), (0.03308, -0.01101, 0.0134), (0.03308, 0.1977, -0.0134), (0.03308, 0.1977, 0.0134), (0.06703, -0.01101, -0.0134), (0.06703, -0.01101, 0.0134), (0.06703, 0.1977, -0.0134), (0.06703, 0.1977, 0.0134), (0.03308, 0.01101, -0.0134), (0.03308, 0.01101, 0.0134), (0.06703, 0.01101, -0.0134), (0.06703, 0.01101, 0.0134), (8.094e-09, 0.01101, -0.0134), (8.094e-09, -0.01101, -0.0134), (8.094e-09, -0.01101, 0.0134), (8.094e-09, 0.01101, 0.0134)], [], [(8, 9, 3, 2), (2, 3, 7, 6), (10, 11, 5, 4), (4, 5, 1, 0), (8, 10, 4, 0), (11, 9, 1, 5), (7, 3, 9, 11), (2, 6, 10, 8), (6, 7, 11, 10), (0, 1, 14, 13), (13, 14, 15, 12), (9, 8, 12, 15), (1, 9, 15, 14), (8, 0, 13, 12)])
_uv = me_cube_005.uv_layers.new(name='UVMap')
_uv.uv.foreach_set('vector', [0.375, 0.04214, 0.625, 0.04214, 0.625, 0.25, 0.375, 0.25, 0.375, 0.25, 0.625, 0.25, 0.625, 0.5, 0.375, 0.5, 0.375, 0.7079, 0.625, 0.7079, 0.625, 0.75, 0.375, 0.75, 0.375, 0.75, 0.625, 0.75, 0.625, 1.0, 0.375, 1.0, 0.125, 0.7079, 0.375, 0.7079, 0.375, 0.75, 0.125, 0.75, 0.625, 0.7079, 0.875, 0.7079, 0.875, 0.75, 0.625, 0.75, 0.625, 0.5, 0.875, 0.5, 0.875, 0.7079, 0.625, 0.7079, 0.125, 0.5, 0.375, 0.5, 0.375, 0.7079, 0.125, 0.7079, 0.375, 0.5, 0.625, 0.5, 0.625, 0.7079, 0.375, 0.7079, 0.375, 1.0, 0.625, 1.0, 0.625, 1.0, 0.375, 1.0, 0.375, 0.0, 0.625, 0.0, 0.625, 0.04214, 0.375, 0.04214, 0.625, 0.04214, 0.375, 0.04214, 0.375, 0.04214, 0.625, 0.04214, 0.875, 0.75, 0.875, 0.7079, 0.875, 0.7079, 0.875, 0.75, 0.125, 0.7079, 0.125, 0.75, 0.125, 0.75, 0.125, 0.7079])
me_cube_005.materials.append(mat_metal)
me_cube_005.update()
me_cube_007 = bpy.data.meshes.new('Cube.007')
me_cube_007.from_pydata([(0.03308, -0.01101, -0.0134), (0.03308, -0.01101, 0.0134), (0.03308, 0.1977, -0.0134), (0.03308, 0.1977, 0.0134), (0.06703, -0.01101, -0.0134), (0.06703, -0.01101, 0.0134), (0.06703, 0.1977, -0.0134), (0.06703, 0.1977, 0.0134), (0.03308, 0.01101, -0.0134), (0.03308, 0.01101, 0.0134), (0.06703, 0.01101, -0.0134), (0.06703, 0.01101, 0.0134), (8.094e-09, 0.01101, -0.0134), (8.094e-09, -0.01101, -0.0134), (8.094e-09, -0.01101, 0.0134), (8.094e-09, 0.01101, 0.0134)], [], [(8, 9, 3, 2), (2, 3, 7, 6), (10, 11, 5, 4), (4, 5, 1, 0), (8, 10, 4, 0), (11, 9, 1, 5), (7, 3, 9, 11), (2, 6, 10, 8), (6, 7, 11, 10), (0, 1, 14, 13), (13, 14, 15, 12), (9, 8, 12, 15), (1, 9, 15, 14), (8, 0, 13, 12)])
_uv = me_cube_007.uv_layers.new(name='UVMap')
_uv.uv.foreach_set('vector', [0.375, 0.04214, 0.625, 0.04214, 0.625, 0.25, 0.375, 0.25, 0.375, 0.25, 0.625, 0.25, 0.625, 0.5, 0.375, 0.5, 0.375, 0.7079, 0.625, 0.7079, 0.625, 0.75, 0.375, 0.75, 0.375, 0.75, 0.625, 0.75, 0.625, 1.0, 0.375, 1.0, 0.125, 0.7079, 0.375, 0.7079, 0.375, 0.75, 0.125, 0.75, 0.625, 0.7079, 0.875, 0.7079, 0.875, 0.75, 0.625, 0.75, 0.625, 0.5, 0.875, 0.5, 0.875, 0.7079, 0.625, 0.7079, 0.125, 0.5, 0.375, 0.5, 0.375, 0.7079, 0.125, 0.7079, 0.375, 0.5, 0.625, 0.5, 0.625, 0.7079, 0.375, 0.7079, 0.375, 1.0, 0.625, 1.0, 0.625, 1.0, 0.375, 1.0, 0.375, 0.0, 0.625, 0.0, 0.625, 0.04214, 0.375, 0.04214, 0.625, 0.04214, 0.375, 0.04214, 0.375, 0.04214, 0.625, 0.04214, 0.875, 0.75, 0.875, 0.7079, 0.875, 0.7079, 0.875, 0.75, 0.125, 0.7079, 0.125, 0.75, 0.125, 0.75, 0.125, 0.7079])
me_cube_007.materials.append(mat_metal)
me_cube_007.update()

# ---- objects
ob_fridge = bpy.data.objects.new('Fridge', me_cube)
ob_freezer_door = bpy.data.objects.new('Freezer_door', me_cube_001)
ob_grade = bpy.data.objects.new('grade', me_cube_002)
ob_fridge_door = bpy.data.objects.new('Fridge_door', me_cube_004)
ob_cube = bpy.data.objects.new('Cube', me_cube_005)
ob_cube_001 = bpy.data.objects.new('Cube.001', me_cube_007)

# ---- transforms, parenting, visibility, modifiers, constraints
ob_fridge.location = (0.0, 0.0, -0.2841)
ob_fridge.lock_rotations_4d = False
ob_fridge.empty_display_type = 'ARROWS'
ob_fridge.lineart.crease_threshold = 0.0
ob_freezer_door.parent = ob_fridge
ob_freezer_door.matrix_parent_inverse = Matrix(((1.0, -0.0, 0.0, -0.0), (-0.0, 1.0, -0.0, 0.0), (0.0, -0.0, 1.0, 0.2841), (-0.0, 0.0, -0.0, 1.0)))
ob_freezer_door.location = (0.3242, 0.3983, 1.215)
ob_freezer_door.lock_rotations_4d = False
ob_freezer_door.empty_display_type = 'ARROWS'
ob_freezer_door.lineart.crease_threshold = 0.0
ob_grade.parent = ob_fridge
ob_grade.matrix_parent_inverse = Matrix(((1.0, -0.0, 0.0, -0.0), (-0.0, 1.0, -0.0, 0.0), (0.0, -0.0, 1.0, 0.2841), (-0.0, 0.0, -0.0, 1.0)))
ob_grade.location = (0.0, 0.0, 1.156)
ob_grade.lock_rotations_4d = False
ob_grade.empty_display_type = 'ARROWS'
ob_grade.lineart.crease_threshold = 0.0
_m = ob_grade.modifiers.new('Mirror', 'MIRROR')
_m.use_axis = (False, True, False)
_m.use_clip = True
_m = ob_grade.modifiers.new('Subdivision', 'SUBSURF')
ob_fridge_door.parent = ob_fridge
ob_fridge_door.matrix_parent_inverse = Matrix(((1.0, -0.0, 0.0, -0.0), (-0.0, 1.0, -0.0, 0.0), (0.0, -0.0, 1.0, 0.2841), (-0.0, 0.0, -0.0, 1.0)))
ob_fridge_door.location = (0.325, 0.4, 0.3099)
ob_fridge_door.lock_rotations_4d = False
ob_fridge_door.empty_display_type = 'ARROWS'
ob_fridge_door.lineart.crease_threshold = 0.0
ob_cube.parent = ob_fridge_door
ob_cube.matrix_parent_inverse = Matrix(((1.0, -0.0, 0.0, -0.325), (-0.0, 1.0, -0.0, -0.4), (0.0, -0.0, 1.0, -0.3099), (-0.0, 0.0, -0.0, 1.0)))
ob_cube.location = (0.3568, -0.3466, 0.8188)
ob_cube_001.parent = ob_freezer_door
ob_cube_001.matrix_parent_inverse = Matrix(((1.0, -0.0, 0.0, -0.3242), (-0.0, 1.0, -0.0, -0.3983), (0.0, -0.0, 1.0, -1.215), (-0.0, 0.0, -0.0, 1.0)))
ob_cube_001.location = (0.3568, -0.3466, 1.018)

# ---- collection membership
col_collection.objects.link(ob_fridge)
col_collection.objects.link(ob_freezer_door)
col_collection.objects.link(ob_grade)
col_collection.objects.link(ob_fridge_door)
col_collection.objects.link(ob_cube)
col_collection.objects.link(ob_cube_001)

# ---- scene / render settings (as saved in the file)
scene.frame_start = 1; scene.frame_end = 250; scene.frame_set(1)
scene.render.engine = 'BLENDER_EEVEE_NEXT'
scene.render.bake_bias = 0.0
scene.render.bake_samples = 0
scene.cycles.sampling_pattern = 'TABULATED_SOBOL'
scene.eevee.use_volume_custom_range = False
bpy.context.view_layer.update()

# ---- added for rendering (the .blend has no active camera and no usable light): camera, sun
cam_auto = bpy.data.cameras.new('AutoCamera')
cam_auto.lens = 50.0
cam_auto.sensor_width = 36.0
cam_auto.clip_end = 1000.0
ob_auto_camera = bpy.data.objects.new('AutoCamera', cam_auto)
scene.collection.objects.link(ob_auto_camera)
ob_auto_camera.location = (1.98334, -2.32073, 2.15301)
ob_auto_camera.rotation_euler = (1.09748, -7.21219e-08, 0.694738)
scene.camera = ob_auto_camera
light_auto_sun = bpy.data.lights.new('AutoSun', 'SUN')
light_auto_sun.energy = 3.0
light_auto_sun.angle = 0.0523599
ob_auto_sun = bpy.data.objects.new('AutoSun', light_auto_sun)
scene.collection.objects.link(ob_auto_sun)
ob_auto_sun.rotation_euler = (0.872665, 0.174533, 0.523599)
bpy.context.view_layer.update()

